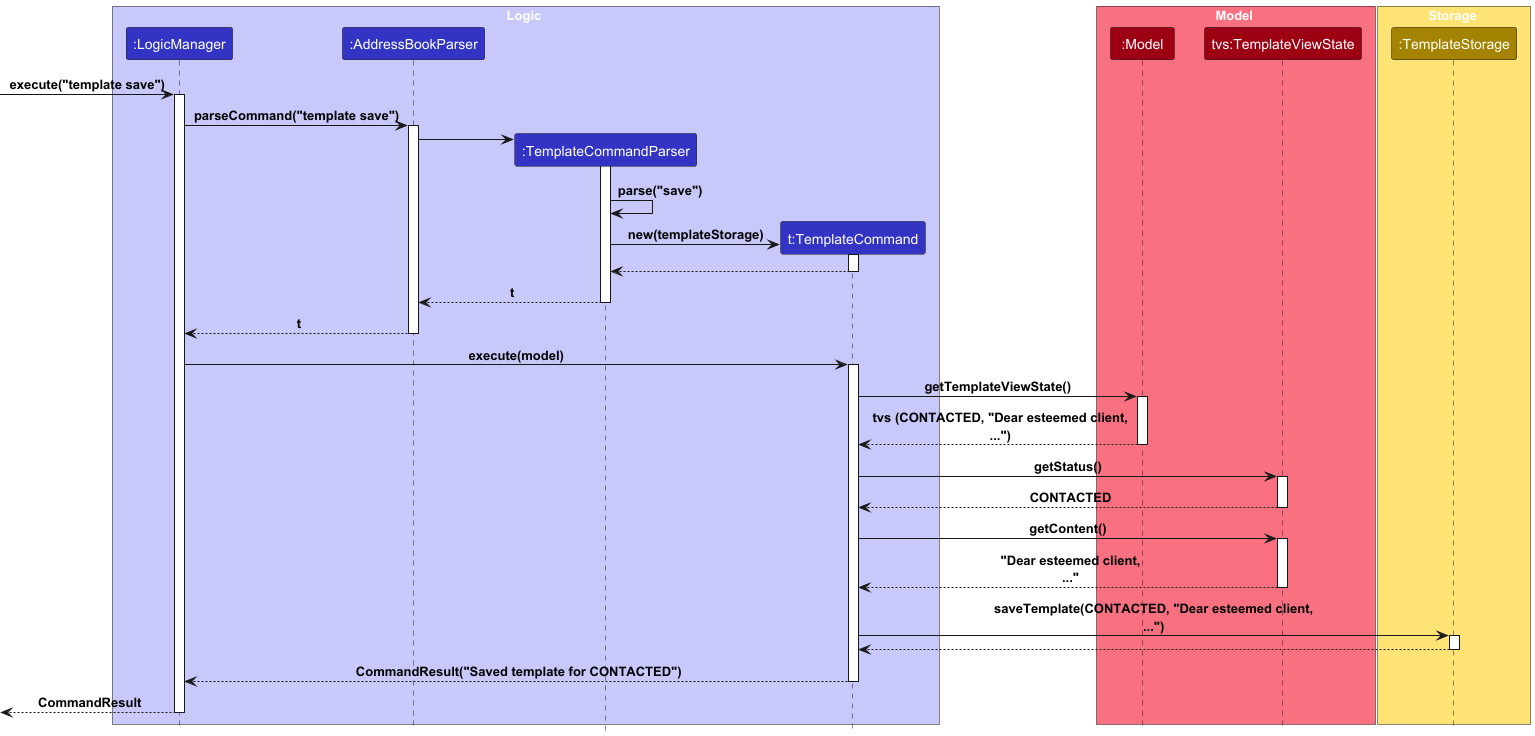

The diagram above was rendered by PlantUML. Its source (embedded in the PNG):
@startuml
!include style.puml

box Logic LOGIC_COLOR_T1
participant ":LogicManager" as LogicManager LOGIC_COLOR
participant ":AddressBookParser" as AddressBookParser LOGIC_COLOR
participant ":TemplateCommandParser" as TemplateCommandParser LOGIC_COLOR
participant "t:TemplateCommand" as TemplateCommand LOGIC_COLOR
end box

box Model MODEL_COLOR_T1
participant ":Model" as Model MODEL_COLOR
participant "tvs:TemplateViewState" as TemplateViewState MODEL_COLOR
end box

box Storage STORAGE_COLOR_T1
participant ":TemplateStorage" as TemplateStorage STORAGE_COLOR
end box

[-> LogicManager : execute("template save")
activate LogicManager

LogicManager -> AddressBookParser : parseCommand("template save")
activate AddressBookParser

create TemplateCommandParser
AddressBookParser -> TemplateCommandParser
activate TemplateCommandParser

TemplateCommandParser -> TemplateCommandParser : parse("save")

create TemplateCommand
TemplateCommandParser -> TemplateCommand : new(templateStorage)
activate TemplateCommand

TemplateCommand --> TemplateCommandParser
deactivate TemplateCommand

TemplateCommandParser --> AddressBookParser : t
deactivate TemplateCommandParser

AddressBookParser --> LogicManager : t
deactivate AddressBookParser

LogicManager -> TemplateCommand : execute(model)
activate TemplateCommand

TemplateCommand -> Model : getTemplateViewState()
activate Model

Model --> TemplateCommand : tvs (CONTACTED, "Dear esteemed client,\n...")
deactivate Model

TemplateCommand -> TemplateViewState : getStatus()
activate TemplateViewState

TemplateViewState --> TemplateCommand : CONTACTED
deactivate TemplateViewState

TemplateCommand -> TemplateViewState : getContent()
activate TemplateViewState

TemplateViewState --> TemplateCommand : "Dear esteemed client,\n..."
deactivate TemplateViewState

TemplateCommand -> TemplateStorage : saveTemplate(CONTACTED, "Dear esteemed client,\n...")
activate TemplateStorage

TemplateStorage --> TemplateCommand
deactivate TemplateStorage

TemplateCommand --> LogicManager : CommandResult("Saved template for CONTACTED")
deactivate TemplateCommand

[<-- LogicManager : CommandResult
deactivate LogicManager

@enduml